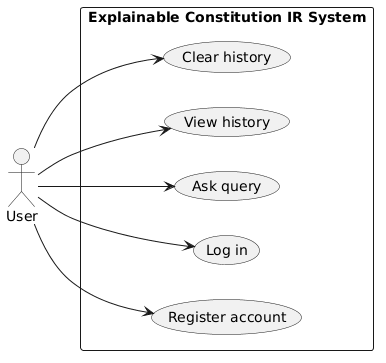

The diagram above was rendered by PlantUML. Its source (embedded in the PNG):
@startuml
left to right direction

actor "User" as U

rectangle "Explainable Constitution IR System" {

    usecase "Register account" as UC1
    usecase "Log in" as UC2
    usecase "Ask query" as UC3
    usecase "View history" as UC4
    usecase "Clear history" as UC5
}

U --> UC1
U --> UC2
U --> UC3
U --> UC4
U --> UC5
@enduml